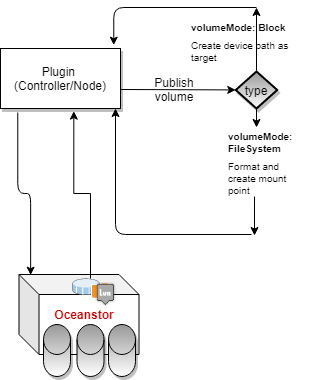

The diagram above was exported from draw.io. Its source (the exported page's mxGraphModel, read from the mxfile embedded in the PNG):
<mxGraphModel dx="782" dy="468" grid="0" gridSize="10" guides="1" tooltips="1" connect="1" arrows="1" fold="1" page="1" pageScale="1" pageWidth="850" pageHeight="1100" background="#FFFFFF" math="0" shadow="0">
  <root>
    <mxCell id="0" />
    <mxCell id="1" parent="0" />
    <mxCell id="mjLZjzZTJpNefuNzGEde-1" value="" style="shape=cube;whiteSpace=wrap;html=1;boundedLbl=1;backgroundOutline=1;darkOpacity=0.05;darkOpacity2=0.1;" parent="1" vertex="1">
      <mxGeometry x="358.5" y="286" width="120" height="80" as="geometry" />
    </mxCell>
    <mxCell id="mjLZjzZTJpNefuNzGEde-8" value="Plugin&amp;nbsp;&lt;br&gt;(Controller/Node)" style="rounded=0;whiteSpace=wrap;html=1;shadow=1;gradientColor=#ffffff;" parent="1" vertex="1">
      <mxGeometry x="340" y="60" width="120" height="60" as="geometry" />
    </mxCell>
    <mxCell id="mjLZjzZTJpNefuNzGEde-9" value="" style="edgeStyle=elbowEdgeStyle;elbow=vertical;endArrow=classic;html=1;exitX=0.144;exitY=1.067;exitDx=0;exitDy=0;entryX=0.097;entryY=0.008;entryDx=0;entryDy=0;entryPerimeter=0;exitPerimeter=0;" parent="1" source="mjLZjzZTJpNefuNzGEde-8" target="mjLZjzZTJpNefuNzGEde-1" edge="1">
      <mxGeometry width="50" height="50" relative="1" as="geometry">
        <mxPoint x="375" y="217" as="sourcePoint" />
        <mxPoint x="425" y="167" as="targetPoint" />
      </mxGeometry>
    </mxCell>
    <mxCell id="mjLZjzZTJpNefuNzGEde-11" value="" style="shape=cylinder3;whiteSpace=wrap;html=1;boundedLbl=1;backgroundOutline=1;size=15;shadow=1;gradientColor=#ffffff;fillColor=#999999;" parent="1" vertex="1">
      <mxGeometry x="448" y="336" width="27" height="52" as="geometry" />
    </mxCell>
    <mxCell id="mjLZjzZTJpNefuNzGEde-12" value="" style="shape=cylinder3;whiteSpace=wrap;html=1;boundedLbl=1;backgroundOutline=1;size=15;shadow=1;gradientColor=#ffffff;fillColor=#999999;" parent="1" vertex="1">
      <mxGeometry x="383" y="336" width="27" height="52" as="geometry" />
    </mxCell>
    <mxCell id="mjLZjzZTJpNefuNzGEde-15" style="edgeStyle=orthogonalEdgeStyle;rounded=0;orthogonalLoop=1;jettySize=auto;html=1;entryX=0.611;entryY=1.044;entryDx=0;entryDy=0;entryPerimeter=0;" parent="1" source="mjLZjzZTJpNefuNzGEde-16" target="mjLZjzZTJpNefuNzGEde-8" edge="1">
      <mxGeometry relative="1" as="geometry">
        <mxPoint x="419" y="294" as="sourcePoint" />
      </mxGeometry>
    </mxCell>
    <mxCell id="mjLZjzZTJpNefuNzGEde-13" value="" style="shape=cylinder3;whiteSpace=wrap;html=1;boundedLbl=1;backgroundOutline=1;size=15;shadow=1;gradientColor=#ffffff;fillColor=#999999;" parent="1" vertex="1">
      <mxGeometry x="416.5" y="336" width="27" height="52" as="geometry" />
    </mxCell>
    <mxCell id="mjLZjzZTJpNefuNzGEde-16" value="" style="shadow=0;dashed=0;html=1;labelPosition=center;verticalLabelPosition=bottom;verticalAlign=top;align=center;outlineConnect=0;shape=mxgraph.veeam.3d.lun;fillColor=#999999;gradientColor=#ffffff;" parent="1" vertex="1">
      <mxGeometry x="412" y="290" width="36" height="20" as="geometry" />
    </mxCell>
    <mxCell id="mjLZjzZTJpNefuNzGEde-17" value="" style="shape=image;html=1;verticalAlign=top;verticalLabelPosition=bottom;labelBackgroundColor=#ffffff;imageAspect=0;aspect=fixed;image=https://cdn3.iconfinder.com/data/icons/mapicons/icons/days-lun.png;shadow=1;fillColor=#999999;gradientColor=#ffffff;" parent="1" vertex="1">
      <mxGeometry x="433" y="294" width="24" height="24" as="geometry" />
    </mxCell>
    <mxCell id="mjLZjzZTJpNefuNzGEde-21" value="" style="endArrow=classic;html=1;" parent="1" target="mjLZjzZTJpNefuNzGEde-20" edge="1">
      <mxGeometry width="50" height="50" relative="1" as="geometry">
        <mxPoint x="460" y="101" as="sourcePoint" />
        <mxPoint x="511" y="41" as="targetPoint" />
      </mxGeometry>
    </mxCell>
    <mxCell id="mjLZjzZTJpNefuNzGEde-22" value="Publish volume" style="text;html=1;strokeColor=none;fillColor=none;align=center;verticalAlign=middle;whiteSpace=wrap;rounded=0;shadow=1;" parent="1" vertex="1">
      <mxGeometry x="494" y="91" width="40" height="19" as="geometry" />
    </mxCell>
    <mxCell id="mjLZjzZTJpNefuNzGEde-23" value="" style="endArrow=classic;html=1;exitX=0.374;exitY=1.062;exitDx=0;exitDy=0;exitPerimeter=0;" parent="1" source="mjLZjzZTJpNefuNzGEde-25" edge="1">
      <mxGeometry width="50" height="50" relative="1" as="geometry">
        <mxPoint x="595" y="104" as="sourcePoint" />
        <mxPoint x="594" y="247" as="targetPoint" />
      </mxGeometry>
    </mxCell>
    <mxCell id="mjLZjzZTJpNefuNzGEde-28" value="" style="edgeStyle=segmentEdgeStyle;endArrow=classic;html=1;" parent="1" edge="1">
      <mxGeometry width="50" height="50" relative="1" as="geometry">
        <mxPoint x="591" y="246" as="sourcePoint" />
        <mxPoint x="455" y="120" as="targetPoint" />
      </mxGeometry>
    </mxCell>
    <mxCell id="mjLZjzZTJpNefuNzGEde-20" value="type" style="strokeWidth=2;html=1;shape=mxgraph.flowchart.decision;whiteSpace=wrap;shadow=1;fillColor=#999999;gradientColor=#ffffff;" parent="1" vertex="1">
      <mxGeometry x="575.25" y="83" width="41.5" height="37" as="geometry" />
    </mxCell>
    <mxCell id="mjLZjzZTJpNefuNzGEde-30" value="" style="endArrow=classic;html=1;" parent="1" edge="1">
      <mxGeometry width="50" height="50" relative="1" as="geometry">
        <mxPoint x="596" y="82" as="sourcePoint" />
        <mxPoint x="596" y="19" as="targetPoint" />
      </mxGeometry>
    </mxCell>
    <mxCell id="mjLZjzZTJpNefuNzGEde-31" value="&lt;h1 style=&quot;text-align: left ; font-size: 10px&quot;&gt;&lt;font style=&quot;font-size: 10px&quot;&gt;volumeMode: Block&lt;/font&gt;&lt;/h1&gt;&lt;div style=&quot;text-align: left ; font-size: 10px&quot;&gt;Create device path as target&lt;/div&gt;" style="text;html=1;strokeColor=none;fillColor=none;align=center;verticalAlign=middle;whiteSpace=wrap;rounded=0;shadow=1;" parent="1" vertex="1">
      <mxGeometry x="530" y="26" width="125" height="49" as="geometry" />
    </mxCell>
    <mxCell id="mjLZjzZTJpNefuNzGEde-32" value="" style="edgeStyle=segmentEdgeStyle;endArrow=classic;html=1;entryX=0.944;entryY=-0.056;entryDx=0;entryDy=0;entryPerimeter=0;" parent="1" target="mjLZjzZTJpNefuNzGEde-8" edge="1">
      <mxGeometry width="50" height="50" relative="1" as="geometry">
        <mxPoint x="596" y="19" as="sourcePoint" />
        <mxPoint x="646" y="-31" as="targetPoint" />
      </mxGeometry>
    </mxCell>
    <mxCell id="mjLZjzZTJpNefuNzGEde-33" value="&lt;font color=&quot;#cc0000&quot;&gt;&lt;b&gt;Oceanstor&lt;/b&gt;&lt;/font&gt;" style="text;html=1;strokeColor=none;fillColor=none;align=center;verticalAlign=middle;whiteSpace=wrap;rounded=0;shadow=1;" parent="1" vertex="1">
      <mxGeometry x="403.5" y="316" width="40" height="20" as="geometry" />
    </mxCell>
    <mxCell id="mjLZjzZTJpNefuNzGEde-25" value="&lt;h1 style=&quot;text-align: left ; font-size: 10px&quot;&gt;&lt;font style=&quot;font-size: 10px&quot;&gt;volumeMode: FileSystem&lt;/font&gt;&lt;/h1&gt;&lt;div style=&quot;text-align: left ; font-size: 10px&quot;&gt;&lt;font style=&quot;font-size: 10px&quot;&gt;Format and create mount point&lt;/font&gt;&lt;/div&gt;" style="text;html=1;strokeColor=none;fillColor=none;align=center;verticalAlign=middle;whiteSpace=wrap;rounded=0;shadow=1;" parent="1" vertex="1">
      <mxGeometry x="566.5" y="139" width="73.5" height="65" as="geometry" />
    </mxCell>
    <mxCell id="mjLZjzZTJpNefuNzGEde-35" value="" style="endArrow=classic;html=1;exitX=0.5;exitY=1;exitDx=0;exitDy=0;exitPerimeter=0;" parent="1" source="mjLZjzZTJpNefuNzGEde-20" edge="1">
      <mxGeometry width="50" height="50" relative="1" as="geometry">
        <mxPoint x="596" y="120" as="sourcePoint" />
        <mxPoint x="596" y="139" as="targetPoint" />
      </mxGeometry>
    </mxCell>
  </root>
</mxGraphModel>